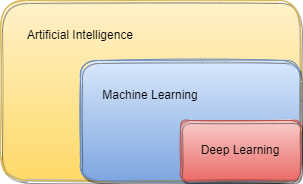

The diagram above was exported from draw.io. Its source (the exported page's mxGraphModel, read from the mxfile embedded in the PNG):
<mxGraphModel dx="1038" dy="649" grid="1" gridSize="10" guides="1" tooltips="1" connect="1" arrows="1" fold="1" page="1" pageScale="1" pageWidth="850" pageHeight="1100" math="0" shadow="0">
  <root>
    <mxCell id="0" />
    <mxCell id="1" parent="0" />
    <mxCell id="ZLXbMNHyRBHInwg9vTi2-6" value="" style="rounded=1;whiteSpace=wrap;html=1;fillColor=#fff2cc;strokeColor=#d6b656;shadow=1;sketch=1;glass=0;gradientColor=#ffd966;" parent="1" vertex="1">
      <mxGeometry x="130" y="70" width="300" height="180" as="geometry" />
    </mxCell>
    <mxCell id="ZLXbMNHyRBHInwg9vTi2-1" value="" style="rounded=1;whiteSpace=wrap;html=1;fillColor=#dae8fc;strokeColor=#6c8ebf;shadow=1;sketch=1;gradientColor=#7ea6e0;" parent="1" vertex="1">
      <mxGeometry x="210" y="130" width="220" height="120" as="geometry" />
    </mxCell>
    <mxCell id="ZLXbMNHyRBHInwg9vTi2-3" value="Deep Learning" style="rounded=1;whiteSpace=wrap;html=1;fillColor=#f8cecc;strokeColor=#b85450;shadow=1;sketch=1;gradientColor=#ea6b66;" parent="1" vertex="1">
      <mxGeometry x="310" y="190" width="120" height="60" as="geometry" />
    </mxCell>
    <mxCell id="ZLXbMNHyRBHInwg9vTi2-4" value="Machine Learning" style="text;html=1;strokeColor=none;fillColor=none;align=center;verticalAlign=middle;whiteSpace=wrap;rounded=0;" parent="1" vertex="1">
      <mxGeometry x="230" y="150" width="100" height="30" as="geometry" />
    </mxCell>
    <mxCell id="ZLXbMNHyRBHInwg9vTi2-7" value="Artificial Intelligence" style="text;html=1;strokeColor=none;fillColor=none;align=center;verticalAlign=middle;whiteSpace=wrap;rounded=0;" parent="1" vertex="1">
      <mxGeometry x="150" y="90" width="120" height="30" as="geometry" />
    </mxCell>
  </root>
</mxGraphModel>